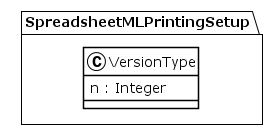

The diagram above was rendered by PlantUML. Its source (embedded in the PNG):
@startuml
!theme plain
package SpreadsheetMLPrintingSetup {
class VersionType {
	 n : Integer
}
}
@enduml